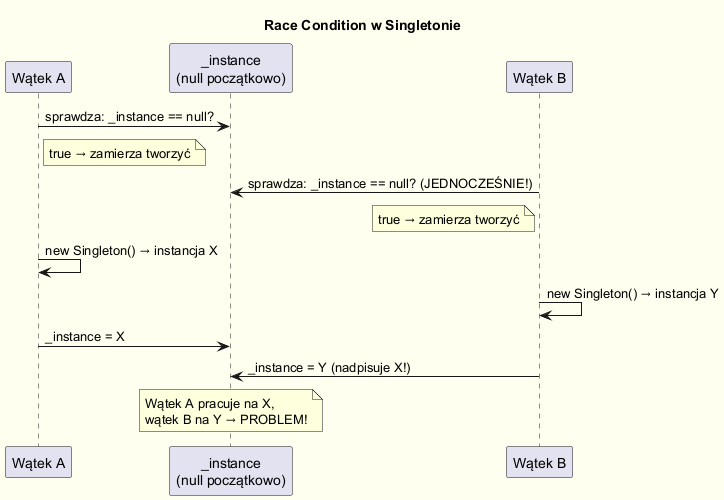

The diagram above was rendered by PlantUML. Its source (embedded in the PNG):
@startuml race_condition_timeline
skinparam backgroundColor #FFFFF0

title Race Condition w Singletonie

participant "Wątek A" as A
participant "_instance\n(null początkowo)" as I
participant "Wątek B" as B

A -> I : sprawdza: _instance == null?
note right of A : true → zamierza tworzyć
B -> I : sprawdza: _instance == null? (JEDNOCZEŚNIE!)
note left of B : true → zamierza tworzyć
A -> A : new Singleton() → instancja X
B -> B : new Singleton() → instancja Y
A -> I : _instance = X
B -> I : _instance = Y (nadpisuje X!)
note over I : Wątek A pracuje na X,\nwątek B na Y → PROBLEM!
@enduml